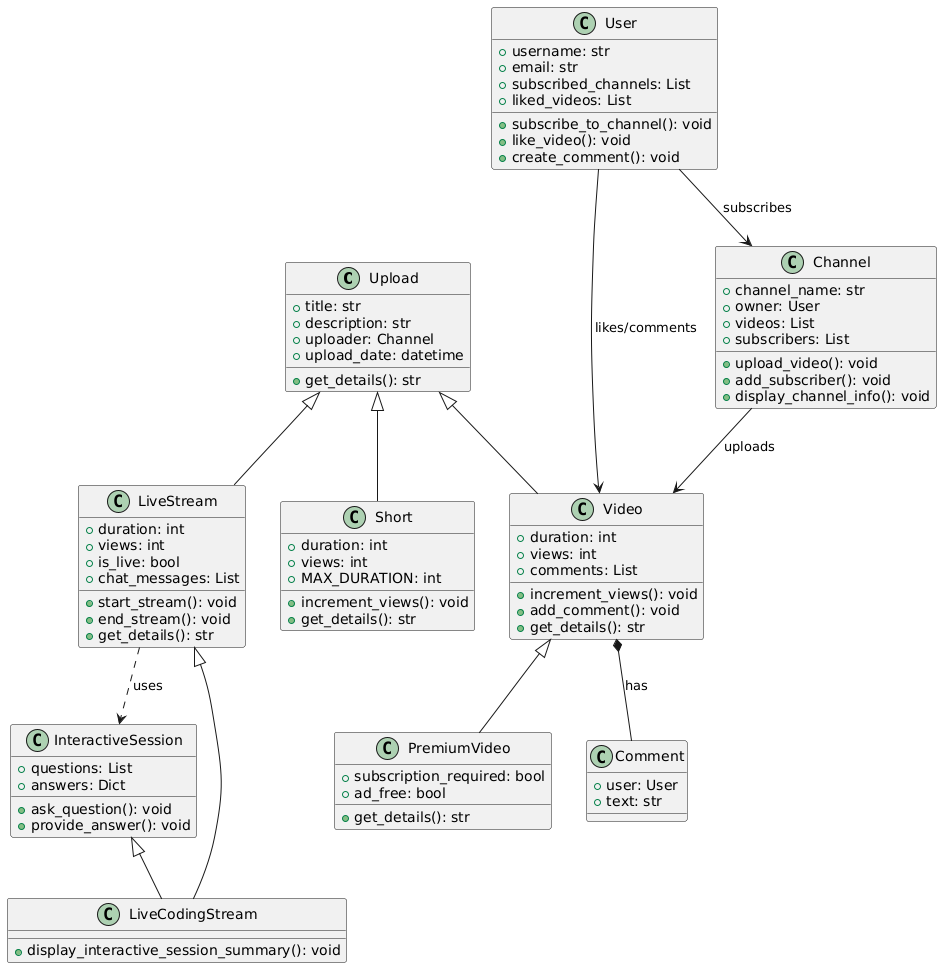

The diagram above was rendered by PlantUML. Its source (embedded in the PNG):
@startuml
' ---------- Base Class ----------
class Upload {
  +title: str
  +description: str
  +uploader: Channel
  +upload_date: datetime
  +get_details(): str
}

' ---------- Video Types ----------
class Video {
  +duration: int
  +views: int
  +comments: List
  +increment_views(): void
  +add_comment(): void
  +get_details(): str
}

class Short {
  +duration: int
  +views: int
  +MAX_DURATION: int
  +increment_views(): void
  +get_details(): str
}

class PremiumVideo {
  +subscription_required: bool
  +ad_free: bool
  +get_details(): str
}

class LiveStream {
  +duration: int
  +views: int
  +is_live: bool
  +chat_messages: List
  +start_stream(): void
  +end_stream(): void
  +get_details(): str
}

' ---------- User and Channel ----------
class User {
  +username: str
  +email: str
  +subscribed_channels: List
  +liked_videos: List
  +subscribe_to_channel(): void
  +like_video(): void
  +create_comment(): void
}

class Channel {
  +channel_name: str
  +owner: User
  +videos: List
  +subscribers: List
  +upload_video(): void
  +add_subscriber(): void
  +display_channel_info(): void
}

' ---------- Comment ----------
class Comment {
  +user: User
  +text: str
}

' ---------- Interactive Session ----------
class InteractiveSession {
  +questions: List
  +answers: Dict
  +ask_question(): void
  +provide_answer(): void
}

' ---------- LiveCodingStream ----------
class LiveCodingStream {
  +display_interactive_session_summary(): void
}

' ---------- Inheritance Relationships ----------
Upload <|-- Video
Upload <|-- Short
Upload <|-- LiveStream
Video <|-- PremiumVideo
LiveStream <|-- LiveCodingStream
InteractiveSession <|-- LiveCodingStream

' ---------- Associations ----------
User --> Channel : subscribes
User --> Video : likes/comments
Channel --> Video : uploads
Video *-- Comment : has
LiveStream ..> InteractiveSession : uses
@enduml